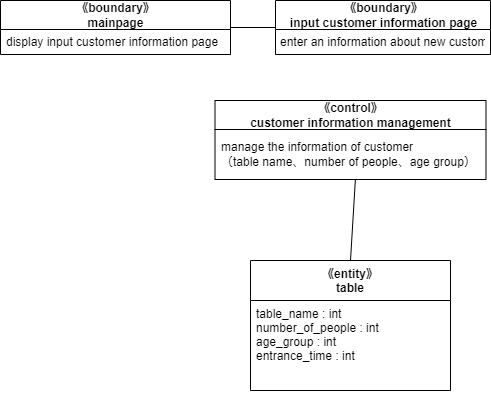

The diagram above was exported from draw.io. Its source (the exported page's mxGraphModel, read from the mxfile embedded in the PNG):
<mxGraphModel dx="459" dy="549" grid="1" gridSize="10" guides="1" tooltips="1" connect="1" arrows="1" fold="1" page="1" pageScale="1" pageWidth="827" pageHeight="1169" math="0" shadow="0">
  <root>
    <mxCell id="0" />
    <mxCell id="1" parent="0" />
    <mxCell id="90" style="edgeStyle=none;html=1;exitX=1;exitY=0.5;exitDx=0;exitDy=0;entryX=0;entryY=0.5;entryDx=0;entryDy=0;endArrow=none;endFill=0;" parent="1" source="86" target="88" edge="1">
      <mxGeometry relative="1" as="geometry" />
    </mxCell>
    <mxCell id="86" value="《boundary》&lt;br&gt;mainpage" style="swimlane;fontStyle=1;align=center;verticalAlign=middle;childLayout=stackLayout;horizontal=1;startSize=29;horizontalStack=0;resizeParent=1;resizeParentMax=0;resizeLast=0;collapsible=0;marginBottom=0;html=1;" parent="1" vertex="1">
      <mxGeometry x="40" y="570" width="230" height="54" as="geometry" />
    </mxCell>
    <mxCell id="87" value="display input customer information page" style="text;html=1;strokeColor=none;fillColor=none;align=left;verticalAlign=middle;spacingLeft=4;spacingRight=4;overflow=hidden;rotatable=0;points=[[0,0.5],[1,0.5]];portConstraint=eastwest;" parent="86" vertex="1">
      <mxGeometry y="29" width="230" height="25" as="geometry" />
    </mxCell>
    <mxCell id="88" value="《boundary》&lt;br&gt;input customer information page" style="swimlane;fontStyle=1;align=center;verticalAlign=middle;childLayout=stackLayout;horizontal=1;startSize=29;horizontalStack=0;resizeParent=1;resizeParentMax=0;resizeLast=0;collapsible=0;marginBottom=0;html=1;" parent="1" vertex="1">
      <mxGeometry x="315" y="570" width="215" height="54" as="geometry" />
    </mxCell>
    <mxCell id="89" value="enter an information about new customer&amp;nbsp;" style="text;html=1;strokeColor=none;fillColor=none;align=center;verticalAlign=middle;spacingLeft=4;spacingRight=4;overflow=hidden;rotatable=0;points=[[0,0.5],[1,0.5]];portConstraint=eastwest;" parent="88" vertex="1">
      <mxGeometry y="29" width="215" height="25" as="geometry" />
    </mxCell>
    <mxCell id="91" value="《control》&lt;br&gt;customer information management" style="swimlane;fontStyle=1;align=center;verticalAlign=middle;childLayout=stackLayout;horizontal=1;startSize=29;horizontalStack=0;resizeParent=1;resizeParentMax=0;resizeLast=0;collapsible=0;marginBottom=0;html=1;" parent="1" vertex="1">
      <mxGeometry x="254.5" y="670" width="271" height="79" as="geometry" />
    </mxCell>
    <mxCell id="92" value="manage the information of customer&lt;br&gt;（table name、number of people、age group）" style="text;html=1;strokeColor=none;fillColor=none;align=left;verticalAlign=middle;spacingLeft=4;spacingRight=4;overflow=hidden;rotatable=0;points=[[0,0.5],[1,0.5]];portConstraint=eastwest;" parent="91" vertex="1">
      <mxGeometry y="29" width="271" height="50" as="geometry" />
    </mxCell>
    <mxCell id="119" style="edgeStyle=none;html=1;exitX=0.5;exitY=0;exitDx=0;exitDy=0;entryX=0.518;entryY=0.998;entryDx=0;entryDy=0;endArrow=none;endFill=0;entryPerimeter=0;" parent="1" source="107" target="92" edge="1">
      <mxGeometry relative="1" as="geometry" />
    </mxCell>
    <mxCell id="107" value="《entity》&#10;table" style="swimlane;fontStyle=1;align=center;verticalAlign=top;childLayout=stackLayout;horizontal=1;startSize=40;horizontalStack=0;resizeParent=1;resizeParentMax=0;resizeLast=0;collapsible=1;marginBottom=0;" parent="1" vertex="1">
      <mxGeometry x="290" y="830" width="200" height="130" as="geometry" />
    </mxCell>
    <mxCell id="108" value="table_name : int&#10;number_of_people : int&#10;age_group : int&#10;entrance_time : int" style="text;strokeColor=none;fillColor=none;align=left;verticalAlign=top;spacingLeft=4;spacingRight=4;overflow=hidden;rotatable=0;points=[[0,0.5],[1,0.5]];portConstraint=eastwest;" parent="107" vertex="1">
      <mxGeometry y="40" width="200" height="90" as="geometry" />
    </mxCell>
  </root>
</mxGraphModel>